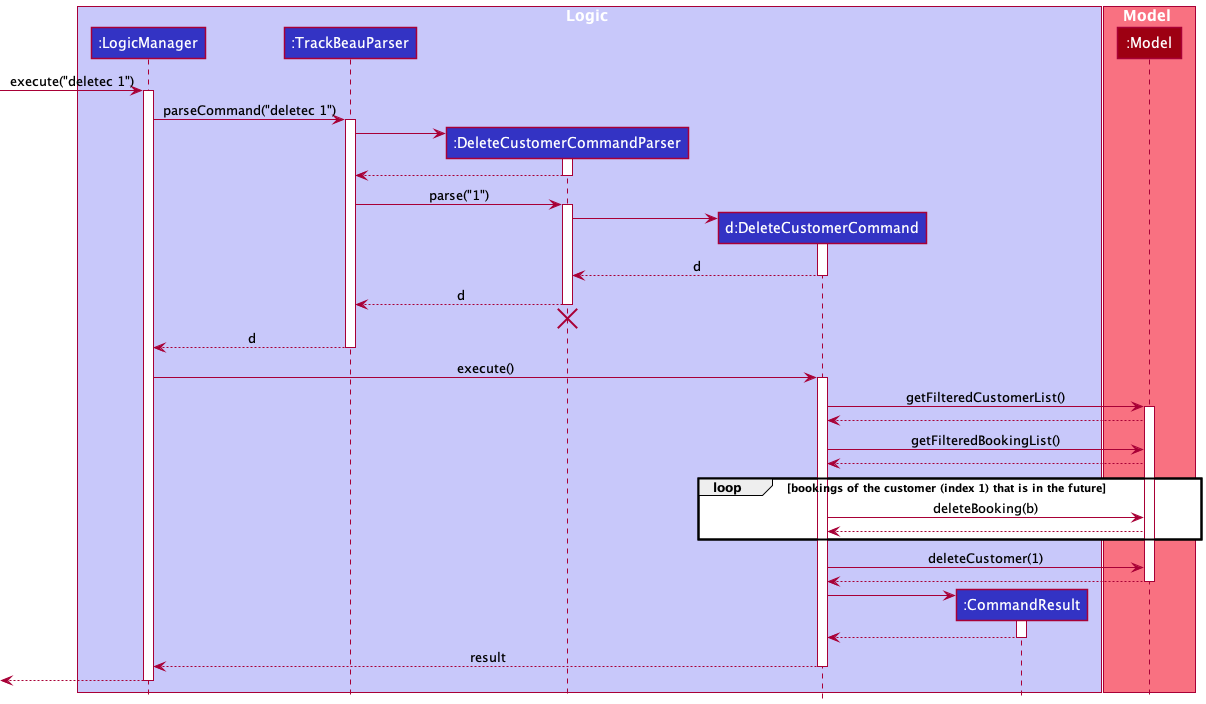

The diagram above was rendered by PlantUML. Its source (embedded in the PNG):
@startuml
!include style.puml

box Logic LOGIC_COLOR_T1
participant ":LogicManager" as LogicManager LOGIC_COLOR
participant ":TrackBeauParser" as TrackBeauParser LOGIC_COLOR
participant ":DeleteCustomerCommandParser" as DeleteCustomerCommandParser LOGIC_COLOR
participant "d:DeleteCustomerCommand" as DeleteCustomerCommand LOGIC_COLOR
participant ":CommandResult" as CommandResult LOGIC_COLOR
end box

box Model MODEL_COLOR_T1
participant ":Model" as Model MODEL_COLOR
end box

[-> LogicManager : execute("deletec 1")
activate LogicManager

LogicManager -> TrackBeauParser : parseCommand("deletec 1")
activate TrackBeauParser

create DeleteCustomerCommandParser
TrackBeauParser -> DeleteCustomerCommandParser
activate DeleteCustomerCommandParser

DeleteCustomerCommandParser --> TrackBeauParser
deactivate DeleteCustomerCommandParser

TrackBeauParser -> DeleteCustomerCommandParser : parse("1")
activate DeleteCustomerCommandParser

create DeleteCustomerCommand
DeleteCustomerCommandParser -> DeleteCustomerCommand
activate DeleteCustomerCommand

DeleteCustomerCommand --> DeleteCustomerCommandParser : d
deactivate DeleteCustomerCommand

DeleteCustomerCommandParser --> TrackBeauParser : d
deactivate DeleteCustomerCommandParser
'Hidden arrow to position the destroy marker below the end of the activation bar.
DeleteCustomerCommandParser -[hidden]-> TrackBeauParser
destroy DeleteCustomerCommandParser

TrackBeauParser --> LogicManager : d
deactivate TrackBeauParser

LogicManager -> DeleteCustomerCommand : execute()
activate DeleteCustomerCommand

DeleteCustomerCommand -> Model : getFilteredCustomerList()
activate Model
Model --> DeleteCustomerCommand
DeleteCustomerCommand -> Model : getFilteredBookingList()
Model --> DeleteCustomerCommand
loop bookings of the customer (index 1) that is in the future
    DeleteCustomerCommand -> Model : deleteBooking(b)
    Model --> DeleteCustomerCommand
end
DeleteCustomerCommand -> Model : deleteCustomer(1)
Model --> DeleteCustomerCommand
deactivate Model

create CommandResult
DeleteCustomerCommand -> CommandResult
activate CommandResult

CommandResult --> DeleteCustomerCommand
deactivate CommandResult

DeleteCustomerCommand --> LogicManager : result
deactivate DeleteCustomerCommand

[<--LogicManager
deactivate LogicManager
@enduml